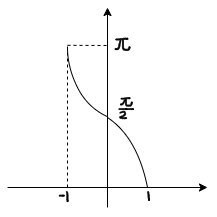

The diagram above was exported from draw.io. Its source (the exported page's mxGraphModel, read from the mxfile embedded in the PNG):
<mxGraphModel dx="1599" dy="1630" grid="1" gridSize="10" guides="1" tooltips="1" connect="1" arrows="1" fold="1" page="1" pageScale="1" pageWidth="827" pageHeight="1169" math="0" shadow="0">
  <root>
    <mxCell id="0" />
    <mxCell id="1" parent="0" />
    <mxCell id="2" edge="1" parent="1" style="endArrow=classic;html=1;rounded=0;" value="">
      <mxGeometry height="50" relative="1" width="50" as="geometry">
        <mxPoint x="-320" y="-310" as="sourcePoint" />
        <mxPoint x="-120" y="-310" as="targetPoint" />
      </mxGeometry>
    </mxCell>
    <mxCell id="3" edge="1" parent="1" style="endArrow=classic;html=1;rounded=0;" value="">
      <mxGeometry height="50" relative="1" width="50" as="geometry">
        <mxPoint x="-220" y="-290" as="sourcePoint" />
        <mxPoint x="-220" y="-490" as="targetPoint" />
      </mxGeometry>
    </mxCell>
    <mxCell id="4" edge="1" parent="1" style="edgeStyle=none;orthogonalLoop=1;jettySize=auto;html=1;rounded=0;curved=1;endArrow=none;endFill=0;" value="">
      <mxGeometry relative="1" width="80" as="geometry">
        <Array as="points">
          <mxPoint x="-190" y="-360" />
        </Array>
        <mxPoint x="-180" y="-310" as="sourcePoint" />
        <mxPoint x="-220" y="-380" as="targetPoint" />
      </mxGeometry>
    </mxCell>
    <mxCell id="5" edge="1" parent="1" style="edgeStyle=none;orthogonalLoop=1;jettySize=auto;html=1;rounded=0;curved=1;endArrow=none;endFill=0;" value="">
      <mxGeometry relative="1" width="80" as="geometry">
        <Array as="points">
          <mxPoint x="-260" y="-430" />
          <mxPoint x="-240" y="-390" />
        </Array>
        <mxPoint x="-260" y="-450" as="sourcePoint" />
        <mxPoint x="-220" y="-380.78" as="targetPoint" />
      </mxGeometry>
    </mxCell>
    <mxCell id="6" edge="1" parent="1" style="endArrow=none;dashed=1;html=1;rounded=0;" value="">
      <mxGeometry height="50" relative="1" width="50" as="geometry">
        <mxPoint x="-260" y="-310" as="sourcePoint" />
        <mxPoint x="-260" y="-452.17" as="targetPoint" />
      </mxGeometry>
    </mxCell>
    <mxCell id="7" edge="1" parent="1" style="endArrow=none;dashed=1;html=1;rounded=0;" value="">
      <mxGeometry height="50" relative="1" width="50" as="geometry">
        <mxPoint x="-260" y="-452.17" as="sourcePoint" />
        <mxPoint x="-220" y="-452" as="targetPoint" />
      </mxGeometry>
    </mxCell>
    <mxCell id="8" parent="1" style="shape=stencil(lVfLctswDPwaXTEkwOc5Tf8jM3FqT10747ivvy9UjRQTtNb2TZaxIrHALshBnj62L++bgd3H+XT8vvm9ez1vB/kyMO8O281pd9anQZ4HeXo7njbfTsefh9fp9/vLGDk+/Tj+Gr/wZ8IJSR1B7P5OL0IiL//ffJ3i97vDRXyhWGx84PV4H0l8C4jEbh3AjnJsAUI1A0AiYQtwfh0gjmpoAJLIFQCIFNot6ZoFJB08ccsqMwlIWkmMZgX9BEg6esrSApQ3kEOMVFwD8IVcXAckT76ttLIAdpQyudzELzRfjc9sy+aIQQI5U6gm3oMqF6YUTbwDjV0jRbHxoGQ1UU0toZRBvrUQt12XYMFqtfE+zNpbA5QWwIEE7Mi7JcNFCBFzVCkZt1hYW0vaSC0GzFK2SWgfZlwG0xYpUkI0xbntF0AiTgAgtpGSmiZagSm0nREzCZBa9Z2pFsoVAnyrHSmUEEsdgJXoh7bkMyXEUpd0JY92JPPnlhRm/7izbCp/RJE6qjPxUG5d42mjony7zvbaqGAm9Nq5YZDX5OkpIPF0DhB4rvudHqNzpSCWOhOLFautc8kUME2dDas8A+rURwH9YBgBwMR08kRvAcgAxtFWOwBoVp2doVhAxsPZTPPPNa+P/0zcslQ81E9cptkCCHAe6hEmtRZTBLaGHpKMAxSBFiO5WyFAloQtreo6aISOR8mWpQsR3nlaVU05pOruPDw6DzrHWCMenQ0UrjvQazySNFPMNt6jBGznVXw89/N1Yol3szNfjXc23xKpAsNw821iib/1fWOqWY9VoOu6+FSgvXT7STzbx335qlQdqG/HZ8Tf7+oVcIN2/aDCLqC+j14gb8frw+dt9W2330+X3cv/7e1WX003Y3n+Bw==);lineShape=1;strokeColor=default;" value="" vertex="1">
      <mxGeometry height="1.658658679811348" width="12.320787781885493" x="-211.90984614463605" y="-459.217756335422" as="geometry" />
    </mxCell>
    <mxCell id="9" parent="1" style="shape=stencil(lVfLctswDPwaXTEA3zyn6X9kJk6tqWtnHKePvy9Ula4ISZvpTZaxIkAsFsDgH96OT6+HwfHb7Xr5evgxPt+Og/80ODeej4freNOnwT8O/uHlcj18uV7ez8/z79enyXJ6+nb5Pn3h54yrlUqYUI5/zW8iufTnxefZ/jSel/aZfOrsRahkANDvxQ7gmIQBwBOXHpApxn1AqRR9B/CBKgIkKtwBgpA4ANAYDCBRDQAQSHqXoqcAbqkIJdcDKjkBACburzUlCnUfkDOVPnHZUwV50L//5rUB1EkBQadC0ieuZGJwQhIbQ5Xm5CYghubxHRCp+n2Apsn37Fa+V5DpQDlZewdCcKvvZ6pl354p1d4+tXrasWcTcKAI/GHyPe+qa8TatFfamXiZCmCRt2oxFR+gaaJk7Av0p1LO1t6D74ujKqsDECBSdjYCVDeS7QnTFYFSlmoFT3MQ0QmV0irJSCykNNIvWYSyrKJtTshQISVQ6UtZ60BQDLJyqUIiFVtowgzFQvPG9gBUCdpFeibVQgGo113bFneKpIVbx1hIkWB7QyNPDvtjvi/Qf423T0DBShcp9SzVwimoaVJeFZpH/oulUPkgAWFDW1C/mQCrkBHA37VkqV6g0LR9mL6vjT0DdYmOnFEXpoo62moUyYkiSpuKRc/rLDAGbbKpDzpF2KKSax7fR5ECFVIHj9xnOgoGFMvVENs1bI8ivJrwMJdysBrs1SWQOJ2OTCPUAkHyonl1RsBqm2a2AVrufesXbhK1N3TG/gQdIYHA6FRrFMzBO5qGM+MQHrO1enrmcau/vbHcNE6GrVz1zbRBbjTZ2xPMJoIbiOqz2Su4Feu2fbKU0OEN1I32F3bmPj24T+1fbCgHR021z6YISNCUwKvhMcCV4r9XwQ/t9eHf3vkynk7z2rr83+6p+mrecf3jbw==);lineShape=1;strokeColor=default;" value="" vertex="1">
      <mxGeometry height="9.639752712732193" width="5.7588821350336294" x="-212.38616178429402" y="-457.4981374248889" as="geometry" />
    </mxCell>
    <mxCell id="10" parent="1" style="shape=stencil(nVjLchpBDPwarirNWzo7zn+4yjimQsCFyevvow0ZzGhxL84Ndqd3R6PulrSrdPf6/PCyXkV+PR72X9c/N4/H51X6tIpxs3teHzZH+7VK96t097Q/rL8c9t93j6f/Lw/TyunXt/2P6Qm/TrgQKccJFfn36UoiqX8vfD6t32524/pUh/VKDa+v4/NDo5wgQHQA2I7+PeI6IFEII0CpZAiI4xtSoRwgIJcBkANFgYDSRkCjUCCgygAoiRhvqY1pKELSIEDSAKiZGj4ll4fGVBkAMuVxS61QRIlTf0oSKOv7gDgLWgopiCFF4vFYpREjgHTynwFCGWTa8tpG8olSBqdUyixohUFXCzp5QAECaqHfvogBBW1pcuST3K9cBQhTGvUgmBpSiR35hBKIwdJU8who/RHXAeZC45ZqhYrT2G+fAYUEKE4zFfFvYEBvrdRmgAaOVcUnzoJWQA3V2SktOB8zMY8aNScD9q0zjbZICnzGgkjONjLktx2TO9eJj+gN2bOvVUoIEEiDByAFvQnsAhAwXa9YHyDT5FsuDwnatwGcgiwPEaTaJKwjN8y+C95SnWlU0BvOVnpB1wwEYcfKYx5MEAlRI1BybyiwOdE0k1zpVew98rH6LWVMbx9Dg5IzATm2mkYZeKUB1CmOoRsbQByXImxndFbkTKLQyT4KsILjKooybGfEWrIxaFN5A6dk+tKxrZwyg8qodBc6AxTqoWgvaefG9c09ryPCLAiF/p0jleoBDQBS7kZ3ETVyslh8EzdVJdR9V19SLBHQjbsxXjQbSA+pe8p5fYRll/34YFaMjHJe4HBrYuvHFCy0xezjXei7ubfANzb21lqN6xcmB/7gaMKe1QuzD3tHXRquvD8uTW9eM0vjoS/NC+Nnd/Mbp1tfA63ZQfKiwG45g1wZ08dc4VTNpGK5A3svnvkMp6/qh2BsbtaQhw8sF+87eDNhJkMcawi+91gYyEP31dsyFWLvim8jwn98RVlYbz/ePtk8bbbb0xefy/v+E49dOn0eSvd/AA==);lineShape=1;strokeColor=default;" value="" vertex="1">
      <mxGeometry height="10.826330679799412" width="7.692341628188885" x="-205.042242189156" y="-457.814917538852" as="geometry" />
    </mxCell>
    <mxCell id="11" parent="1" style="shape=stencil(rVbLbtswEPwaXQfkLh+rc5r+R4A4tVDXDhynbf4+VAWlJmlPaqA3mZ4ld3b2Nejdy/bheTOIezkdD983v6bH03bQL4PItN9ujtOpfA16P+jd0+G4+XY8vO4fl9/PDzNy/vpx+Dnf8HuxyxjDbCTubTlIkPTn4OsC3037M7g4uNzgc76O1wiTCh+QCD4YYu2PIBJ/kkP2Fb4c2HX86GC5wTtH8Io8Nv4kIfiE4Cq8dxD2gCE0hP0qyWWDEckqA01Iet3Auw+Kq0WUNWrXntBUi1xkYQYZVpMwgRKZx4hYkxhlveKygbQvlMAZYW0jrHlhpKQtw2ltEKEklSwg1qlhCUqkLjGxWoesCMwlD4u1cAbHXOoMQkmmm1wq9RyJcD1pr0gjD2stXKAFNOtWP1Dqh9zfJ4aH/yTz6vszPGkwfWr7jMTrsyke9YhEgwv1GTKU12fTApJCWZC6JpNt7eP/2MZmXZhLXZ8sgaMudY34LA7/yaIfDiVyQpKvnz6FRSBi9+NtbhqkLfXzs0ROiEE3n+dIE48SXOOQILCBuwbkQ2hDZgTW5D/r9Mwf31ZDDrTRO4Rm9EQ6evrZFiGEb19rgfLt/NGAQPK64ysRPt4Qz9Je2ALW6eU95dvlQ0a8Jd34OvgpvHz83Tyfpt1uWVzP/2831XK0bLl6/w4=);lineShape=1;strokeColor=default;" value="" vertex="1">
      <mxGeometry height="0.9629988255840414" width="5.267423769723575" x="-268.4180873296864" y="-302.3227789421819" as="geometry" />
    </mxCell>
    <mxCell id="12" parent="1" style="shape=stencil(lVfZctswDPwavWIIggf4nKb/kZk4tadunHGcHn9faFTJJmRtJ2+yjBWuxYIc5OF9//S2G2J4v5xP33e/Ds+X/SBfhhgPr/vd+XCxp0EeB3l4OZ13386nj9fn6ffb02g5Pv04/Ry/8HvCpUQ5jqgY/kxvIpXpxdfJ/nh4vbHPiTR09pVC3bYvStJ/n4U4bQOqUpUeoBTKNkCFSh9RzBQaACSqrQMIUwIhaabUhySVCvKQSXsPSagJABSKpQPkQIySLpQdoJCgkApp34eCG63WVwdQUhRSJe6TrrgPLVOtHaAxtQAAzXOpCWWGAJe0+Yyg061SdIBCDXlgz6VmhEdcSsQ9W8esQJVqolY8oAEPJa+qhAHGHNe4MSTdBiSlLKukAb3TMvI3ZVWQdAqUddU4wNbExCtqJOTBRIA9+RQkbQPZHFvDPIP3AW2m2gzQRgVLZSkeIGAeTCrXHlDSJgJNfQ6orFZEn7RJJQIoJcfWSC1vAzgECm4g0lyHTRerGRVQV0tCXdYV6syolS7rBpXMGsHsAQrKZK12W/emDltsWruAizrMan0zpBUNqZU9+TIlENKnAVHnKi4bwhgM1DWuCF55JuQWwG1qU8MKtC+uZs4KjVaKAVrvIQtFoBvRZKAnU7LNikJqPiRTQ0QmCV77JM1Hoi1A7rk01g3w20L6N8MLIMxKch/A/pTIBU4Qm373M8oBUoP9Csqznt81D37rJkiLlSYJNGdP00gVKNjysSVXeLCqs7pdzRl0l5dD1GwfIKPZ6KjOHh3QxwsCO3ukXMYtLv77iJ22uP330elcluvBtT4oHjsqqC8/au5nb0j/t7eH63Xs5XA8Tre52//99c1eTVc/efwL);lineShape=1;strokeColor=default;" value="" vertex="1">
      <mxGeometry height="10.187449495969346" width="1.832329180569797" x="-261.1202814812542" y="-306.074862933805" as="geometry" />
    </mxCell>
    <mxCell id="13" parent="1" style="shape=stencil(rVfLbhsxDPyavRKiqOc5Tf8jQJzaqGsHjtM2fx9ut4pXlD1tgd42Csfk8DGiJrl72T48bybvXs6n49fNj93jeTvJp8n73WG7Oe3O+jXJ/SR3T8fT5svp+Hp4XP5+fpgt569vx+/zL/xccEGo8Izy7m050YP86+DzYr/fHdb2hVLu7CuVeNs+ZqrS2XOiCBwkT9IH5AMFDwCFiu8ZOArAQ87kDWU9CbcBxVF1HSDE9hPXAUylJx2VFchS8eRrD6gkAgGp55ASeUC6MqXQAbKnWm8D2DlyPesayIE01UIx9oBIFQEC+dIDcovyOutsSajPikqtWex7o1bKgHV25HvSqzxcbz9uvbNyEYGLKCTJkkigm0Km4GyaGKRJZ7pmW4jfPm8BgqmcniAPsYnEB4ApFkCabTOVCtsvFtsb5WPOr9chWdIK8KBwObUkrgAMQiqhKd06JOCheuI8kAZ10LpKGNIKdENbzWjfXDgUUh2aL7YRuQ6IrUzr5gPdWnVcTGsU2Bqz9g0zigBZmtL99YwG4mhdoMrFaG/FWWhAb4RKLDZNCd2joQWwFkvAWmfUXBGzHP9XAFPus6TyySBLoqtCP6NamgA8+EG/dWoFeFBA7QHzvQgGwherxnrzIiXzg86otmUcEveFE71SAGmudmMSvbwRQCgPG1AFIbG3WVKfjJqPSt8ZzCQgIjcklQQMw7A4BLiacNsqLhsog2Bk2A8h10SpFzyGHcfDrucogUWMY9snLvYo+pEtli6NX6K1B7kXpsDGPoD4RVXHm/w4ZK/dbO0LsA++pftSLrSA/fN75I/2+nF5/Dzt9vvl7bT+v30s6dHy0JL7dw==);lineShape=1;strokeColor=default;" value="" vertex="1">
      <mxGeometry height="9.144929889937972" width="1.917565284748629" x="-179.85080826252556" y="-306.0738643022196" as="geometry" />
    </mxCell>
    <mxCell id="14" parent="1" style="shape=stencil(rVfLbhsxDPyavRIS9aLOafofAeLURl07cNzX35fqdl1LtKdZoLf1ekYrksMRNYWHt+3T62Zi93Y+HT9vvu+ez9spfJiYd4ft5rQ769MUHqfw8HI8bT6djl8Pz/Pv16eGbE9fjt/aCj9mXiSfGondz/mFdyT595uPM36/O1zh9e8oPcFT8IAgVHxHqBTDfTwnCv2OCqV4Hx/8uH6imgBeyPX4SBnsJ8YlvAUfKAF8cpR7PMP1U6bq+oSSyH18DsQjngvAa7prh3dUQIFLojLiA8hn1fSVAe8cwGcKMuaHAb6Y/LglA7cJlVwfgGaoAgUpQYYKZ1gy7y4hXjTHiwrvfeLPggshCyVE0K6JHUGYAiizpily32ZMgqJOJANBSEDUWmjfB61RwaB5afQLIS21v03wY1pFxQJKLZVq7r0iUARbUkIczELtAGzJEqJf9PjOLXGmhArnRz/ygXJdk9aIG8jUTfsHrW+E4cmvUl4hDwzGStsXyrg/h+ZRz0+gBjf6MxZ4SFkLUJsNKEnGZIoKCWdpsDG5fPOdPqlLwC0ZI77Kw39i2MOhFQecDvb0UQKDYtvjrell1fmpBA/6wR7QLbGgdHYC0NpEQLAjRjM+RDAzjJbGgbTaIam5Ahrb7BTmoC3ZOU8E2pIZJFXfHs1tBi9QejzqQlS9KOKxfUqFZ4kbE1T0i0B3bpHxlWOguc2ODJEKkKm1sEQM1x/2o0MMagMTr9o2mgtNPtsKuF7DsaaaXaMHz1APay8u/8brw99b0stuv58vWdf/j7cqfTXfyMLjLw==);lineShape=1;strokeColor=default;" value="" vertex="1">
      <mxGeometry height="0.9039053999691532" width="8.472073691625337" x="-208.81786828861493" y="-388.85197711404703" as="geometry" />
    </mxCell>
    <mxCell id="15" parent="1" style="shape=stencil(lVjLchQxDPyavar8lK1zgP9IFYFsERIqhNffI7N4GMk7TeU2O+seW1JLavmUb77e3365O6Xw9eX56dPdj/P7l/tTfnNK6fx4f/d8ftGnU357yjcfnp7vPj4/fXt8f/n95XasHE+fn76PL/y84ArVOkAp/Lq8iExJ/rx5d1n/cH7crY+BggNkigEAhFgMQCjV4/Wpz8/N9Y1qO16f1QL7/UKNj9eXRC1aA6iU4/U1khSzPsDzV1nXB+AfbiT+PDkdr29MwdqrAQP29kjRnkcD1oHBPRPbAGgIBVjcK3E3gFRhyDoT2yNpEAM6UqVkASVS7wAQSKwNpU+rjrza7Q41Uc8AECnYsNVONYI4V+oWwMosEDglUnaB1kiDHZSpzdqghxTgpaJutYFrhQqIdJb59wZgysCGEVdrQ+vUQXnRZA/ZAJS/CcQhdmp2h642gCPFRMEa3Rs1YLSmiz9Smn67bkOg2CwgwxKgFTFWD0BeykzVRlozpIEdNNLBHUkJj8iXPPkUICCnOfh8ULcGlA+NuC0AlHGVclkAIHCihV28l1DGSfatargVGC111oidl1AxljbDtLMhAy6J+ATqArmkgG7dKgEbvRX3DaBsxYC//WkDVAzoXjIIU0NGqxOdDR1ySYrPOAUwpoasALCDer07FdNmi7kOUBnD3mjUgUZ+OUDBfZqp2IyTNFvMEaAu1GhAaig3i6P3Vm2PjO5LbU1gh3GApcxElHHJs3WkKCJf9fJHd0BlRuMakwcIiMNgjngvFcRW8XpJ3YAaSgybhNyFGvXdsYUDaFdEgVDxYkM9khBlEHvZKltBP8pRn0FYML0aoGqnOqMF96zsy/cAAH5XXrR0wOpeZWdZz4Q0WZjj1w7QAF9zmjm8cxNSTENiOfoxTKEhsZb6HVHkKDtqFMpoRKTumiI2ecmGIfnQCLfIXJ7K4FDx2ULZElXgIbWAbQy4z/S4HrTgyxhjpZE1uWx34G2Ovc6j4tsJB1hZa/C0GGxHydB8l9YBpOB0c126qPgBNUad2Gx+6vAewA4apm6NVqWMmNGWSCt5UaS1xiTL7aTaA3CVxY+uI52Ql3gW6t28jpQGrzcyEcor1fZOhMYtA69zaREOOkRFPCc6iRi1mCNA8GVSvYQ0ZcpeF0fVxaDBxTqptgUuziHqoIh1a4IGGknKRQVo2YngQG3mym59RkTyPBplDU1wC7MLpFHx85u+QReB2bdCfYPm7jR797Y+wbuGtHw/Qv+kxd4wFfjB+rzccsEh3V/fRB0AUF9ecgbPw6+9iP3/en34d+v74fzwcLk03v/vb4n11eWGOb/9DQ==);lineShape=1;strokeColor=default;" value="" vertex="1">
      <mxGeometry height="7.301882121122617" width="6.948712660515412" x="-207.89908095916564" y="-386.1611745717164" as="geometry" />
    </mxCell>
    <mxCell id="16" parent="1" style="shape=stencil(lVfLctswDPwaXTEkwOc5Tf8jM3FqT1074zh9/H2haqiYRL2Ob7KENYEFFgAneXjbPr1uJnZv59Px++bX7vm8neTLxLw7bDen3VmfJnmc5OHleNp8Ox3fD8/L79en2XJ++nH8Of/D7wUnlMsMYvdneRESOf735utiv98dLuwrxTzaC7D3mdwAiOTddYB65EMPECoZAArVAcBUwnWACMXYAUSjqgCgn3uSOFGQ64CZwz5o9pRADNFRdh3AFxLgUkyUpQNESoDVJCTDAeRABKmS7zlyJIDTHKjyYO+BfXGNjw97B+xrbO5e2IN4a6LEQ7wZxFtLO77ZK8EJ2Bt+fKCIAqhU+gA4EIOS8G6NcC1TJRnFUCn1PqnUAiKpUOlJigEKoeZWZCtLniJyKTWtr4BIEbkU2ucVoFoqAMBU+6C11NkDgCrR90Fn8ihoLdWhv5RG9DWA71MthQI+YQBwpgxqw7qkbTbdFXS9k1Uhh+Rg0uYwp6YuXJtDnyy8QBmloIxq88oAcshoRz0qwKP/ydOTIJ9MB9A55VDSTI+J2sRQjzFNLOrkQsPcdMl0o4uZNqzyRF3sboAdDDPgxuQxJ3hwgo42tgCQOG0oOY6AAGpDG0roac0M5RaZpF8wCq4+XTAGvZVAHmQ6aLXWHlBJAEsS2xq4dowMJWfXsAuJfHLT0wKuaCSaXXL2CZXruKxqwSM9mGVY7QtQKLfF9MIe5XnV+2ovVAFDnjj19g7unW5sYiXCTdgR9znWsguAH9PyVHxICMY+6VYLxojxJzEFwL+JV9fiCrq84TPi/zf50smPNjBTDwFvkfdevm7b68PHTe9lt98vF8XL7+PNUF8tt0p5/As=);lineShape=1;strokeColor=default;" value="" vertex="1">
      <mxGeometry height="1.3931245311539897" width="9.281708261952371" x="-206.684529525083" y="-399.7949724832795" as="geometry" />
    </mxCell>
    <mxCell id="17" parent="1" style="shape=stencil(lVfLctswDPwaXTHgmzyn6X9kJk7tqWtnHLdN/r5QVdoCbG4nN5nGSgQW2CWn8PC2fXrdTJ7fzqfj983v3fN5O4Uvk/e7w3Zz2p3laQqPU3h4OZ42307Hn4fn5ffr0xw5P/04/prf8L7gWqEYZ5Tnj2XFMTX+u/J1Aex3hzXAE7MGRAiomVpSAM+UGgA48kUDKrkwBpRMSW8pZPLgCyUQewWIkdiNAblQdQqQHCWwpewpVA1olMsYIH9zVoAsdcsAkCg2BZCsEsghMRVdJSl0AMTNNTEA2SRIOhTyOukWKIKkKyWds2Pu37yfA1XdGU2qGsGOKOrWa5ViHccLqXoYWqYMSGAK5v2xrwziTUWb6401iP/XZCsGUGPL2zQBtRADAgI13dY1UQDxmaKJjzC+kbuJd6j+jkq0AFQg0R4zySI3HgESFbOlSt4DgHSA5qBxXxkCbqbAIdJuuzrBrpakjUCKiheUg7fiInPjkchTvIlvYEeZSrLxFcxB7Byt5rKBeE+ObcIBcMB9alcVdXCOTReJyyG1ZvLm/dw7fTCXwbS1EAb2Iw2jCZa5rMgMrG7J2GTQENXWf55LUP/Pxge2flkq9Box7KIrOns0YDgKxbrlxKMdoEzcrOoviOVWUKNY73g+JEH8V7Mm30RKIRswSYuDBnQMEb3Wni+TykBacrOO7PHprkifmeOgpwYU+9oIlyrBk5QYmFF4B8VRDJJ1Bty1aXQ8NWcK7tp3Pz5ai8InkFmag4lHjixCZaRFCABd1y5udK0PUlIRWlP/y9l2FG+kWhwc1Gd1IrsSjBx5Vn49BaW71SjenJRrn+xRgZLxGqqYgE9ecP4PkIfrfeplt98v17H1//b+JUvL3S08/gE=);lineShape=1;strokeColor=default;" value="" vertex="1">
      <mxGeometry height="5.884921798411779" width="5.563231278869898" x="-207.0064484018061" y="-398.3558973827588" as="geometry" />
    </mxCell>
    <mxCell id="18" parent="1" style="shape=stencil(lVjZctpAEPwavU7tfTw7zn+4yjhQIeDC5Pr7jKJamZmFlvQmxLY0R3fvrAb/9LF/ed8NznxcL+fvu9+H1+t+8F8G5w6n/e5yuPLV4J8H//R2vuy+Xc4/T6/T7/eXceV49eP8a3zCnwlnLaUwopz5O92J5OL/G1+n9cfDSa6PRay3nlyBgOIFwHnKFgAcGfkG78h6CPBGAIIhWyEgZAkoZFEOjpKTRUpkEwRkWdUUyAYIKBKQOWlUpUC1SkClYgCgUJA5FO40ADARsteACkLyvrVpBiQyoHHcptoDAPm4TblsAXCbUtwC4DbFTSFlQ6nqKkUE4L8lW4slA6hRjG5c9lQAW/l5RQJSpAD0wBFnmUOIzRXuAxI5JSBPHuihZAqS3sGSB1UqtQlyNoHafOQuoPLzrAQUquAN1VPqAEhANWoj45AC0EPN2gSY8Bm9gZOWbA0OcokBVTlfoLwAkNQIubntI4CTVQq1ue2jpFWVoiWbYVmVCUQH2cqNy8qMPdwfmBqhAxgHyeeKDgntD0zvKKsU2RYQIGm2srUlLNGiOp1aVo/eYGRZmRoWNI4BVSbNEq0oh9K4eUNvhzptKErXYAGhXbR2myJLNGMuWdu9AVEjtwBuc0D0Lk1fN1VCZswCUrsoW2VFw4kxZLpWezQKbEbUjk0Z85U1F2RhedqAhl+7fTRCoxm3FClSposDreNdzskcKlMeJM0DlSI49wbtQf0scFPplePGEqKfaBYRRnv+aOqAUDw9q0lxBIDeuaA3CQYUREAeL6SKWCYBzA9Za2LkFxoU9ZmDDRfOujoenqEQWzv9jMM3iN80J1053RvN7YXjwxztyvMJG2s3aKADkNEmtnTCasJae4QjJ+NfOiNqKS+cQZts5/Cxo+rp1rUb9+mv93Lbxrj78qIgg5n1+YjKWS1HTt1N5tgccjurrFte9BiPg2G71MGgVC0/zW+opJ3PQZ+Ngiq3bU5cyYPtnzoW1vPF53eVt8PxOH2Wuf1ff4fhW9M3HP/8Dw==);lineShape=1;strokeColor=default;" value="" vertex="1">
      <mxGeometry height="6.684201829337144" width="6.773979260311171" x="-201.96815727356693" y="-398.0845795607605" as="geometry" />
    </mxCell>
    <mxCell id="19" parent="1" style="shape=stencil(rVfbTiMxDP2aebWSOImTZxb+oxKFjigtKoVd/h4Po4Empoci7dtc7MQ+Pj5xBr563qye1kNwz8fD/mH9d7w9bgb+M4Qw7jbrw3jUp4GvB7662x/W94f9y+52fn9aTZbT0+P+dVrh3+wXKfLkFNzb/ME7SvXjy81svx13J/bek6+tgycXgUOlKo1DJZ/O2wchlxt7oQDsmamkxj5RBvFEza809pHYA3tZfi/2TAHYp0iuRTQQu/P22ZG08XtKIN8sFFs8HVU+by+xL5ijGM7bV4UjdfYOxF8z+dzlm9H6QtLir4wLaINqAPVUQYXVobi2YpkygMi7zxQ/ORRIQJF1i9ySIhdKyKFQblEqSguBMIWubQIVlHWi1DkUKiDryiSxdag4aYW9rZzuyQU4KNO6pDPshVJ77glTBCGVQtImnQo5EJJ1iJrVDyF19M4L0Bcm7ZkyUFQLa8QNZOqm/YPWN8RQCf8V82Tp8Aup7QUqsG0eVskDNfimP79U+UIJyEyMQDIiI0okjFJHJGVKQSEZndQlYEhGiE9w+E8e9nBQIBLoH3v6TMgBnOzxpnyJ4Hyz5+cENcjBHtAKtQBg7QSgLYI61I4YE9KgJewMo+ItIOlvhiS37HnhGKbKVkFIZs5TuiJl5V72dP0A6hx66pUIddX3PJIKNUBp1E2FAXaPamJrrwJQQfx2AoiwYlaREhxTTTw6kzig8iZf5VQG9TJ46goIT1Mvn8gDe8MHZaCA6eK394qf7fXh6xJzN2638x3o9H9/6dFP84WJr98B);lineShape=1;strokeColor=default;" value="" vertex="1">
      <mxGeometry height="0.8976659693482361" width="7.935633187308122" x="-201.88454296631153" y="-388.84885739873664" as="geometry" />
    </mxCell>
  </root>
</mxGraphModel>